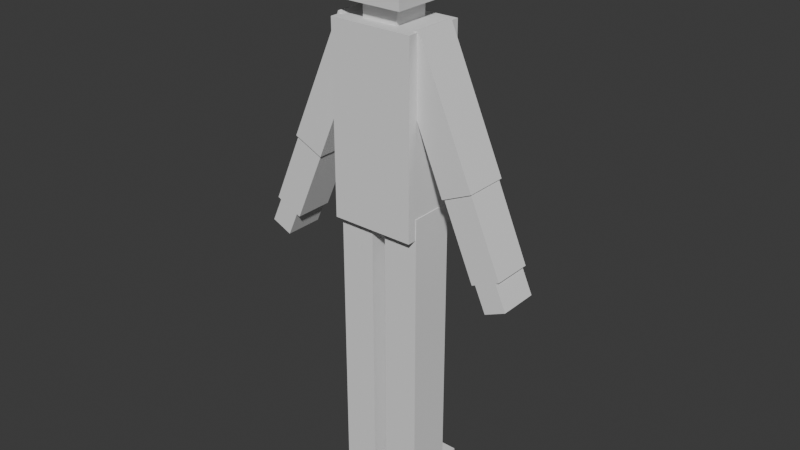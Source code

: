 # Source: ElfBlockModel.blend  (saved by Blender 5.1.30; exported with 4.5.12 LTS)
import bpy
from mathutils import Matrix  # noqa: F401  (used for matrix-valued properties, if any)

bpy.ops.wm.read_factory_settings(use_empty=True)
scene = bpy.context.scene
scene.name = 'Scene'

# ---- world
world_world = bpy.data.worlds.new('World'); scene.world = world_world
world_world.use_nodes = True; world_world.node_tree.nodes.clear()
_N = world_world.node_tree.nodes; _L = world_world.node_tree.links
n0 = _N.new('ShaderNodeOutputWorld'); n0.name = 'World Output'; n0.location = (200, 100)
n1 = _N.new('ShaderNodeBackground'); n1.name = 'Background'; n1.location = (-200, 100)
n1.inputs[0].default_value = (0.05088, 0.05088, 0.05088, 1.0)
_L.new(n1.outputs[0], n0.inputs[0])
n0.is_active_output = True
world_world.color = (0.05088, 0.05088, 0.05088)
world_world.sun_shadow_jitter_overblur = 0.0

# ---- meshes
me_elf = bpy.data.meshes.new('Elf')
me_elf.from_pydata([(2.669, -0.5117, -3.479), (1.811, -0.5579, -1.816), (0.1927, -0.5777, -6.427), (3.025, -0.5117, -4.27), (2.646, -0.5117, -3.668), (0.2557, -0.5335, -10.52), (2.669, 0.5117, -3.479), (3.025, 0.5117, -4.27), (0.1927, -0.5777, -10.1), (1.811, 0.5579, -1.816), (3.203, -0.5117, -3.238), (2.646, 0.5117, -3.668), (3.56, -0.5117, -4.029), (1.117, -0.5579, 1.848), (3.203, 0.5117, -3.238), (2.583, -0.5579, -1.465), (3.56, 0.5117, -4.029), (0.2557, 1.219, -10.52), (3.36, -0.5117, -3.346), (1.117, 0.5579, 1.848), (2.583, 0.5579, -1.465), (3.36, 0.5117, -3.346), (0.1927, -0.5777, -6.391), (1.836, -0.5117, -1.805), (0.2557, 1.219, -10.04), (1.836, 0.5117, -1.805), (2.549, 0.5117, -1.48), (2.549, -0.5117, -1.48), (3.27, 0.5117, -3.387), (1.095, -0.817, -3.052), (2.736, 0.5117, -3.628), (2.736, -0.5117, -3.628), (0.1927, 0.5777, -6.427), (3.27, -0.5117, -3.387), (1.026, -0.5335, -10.52), (1.095, -0.817, 1.786), (0.1927, 0.5777, -10.1), (0.8294, -0.8294, 2.233), (1.095, 0.817, -3.052), (1.026, 1.219, -10.52), (1.095, 0.817, 1.786), (0.1927, 0.5777, -6.391), (0.8294, -0.8294, 3.892), (1.026, 1.219, -10.04), (0.8294, 0.8294, 2.233), (1.112, -0.5777, -6.427), (0.8294, 0.8294, 3.892), (1.112, -0.5777, -10.1), (0.4741, -0.4741, 2.233), (1.112, -0.5777, -2.522), (1.112, -0.5777, -6.391), (0.4741, 0.4741, 2.233), (1.112, 0.5777, -6.427), (1.112, 0.5777, -10.1), (1.112, 0.5777, -2.522), (1.112, 0.5777, -6.391), (0.2557, 0.5777, -10.04), (0.4741, 0.4741, 1.786), (0.2557, 0.5777, -10.1), (0.4741, -0.4741, 1.786), (1.026, 0.5777, -10.04), (1.026, 0.5777, -10.1), (0.2557, -0.5335, -10.1), (1.026, -0.5335, -10.1), (1.095, -0.5777, -3.052), (1.095, -0.5777, -2.522), (1.095, 0.5777, -2.522), (1.095, 0.5777, -3.052), (0.1927, 0.5777, -3.052), (0.1927, -0.5777, -3.052), (1.095, -0.5579, 1.786), (1.095, 0.5579, -0.1516), (1.095, 0.5579, 1.786), (1.095, -0.5579, -0.1516), (0.9811, -0.5579, 1.786), (0.9811, 0.5579, 1.786), (0.0, 0.8294, 2.233), (0.0, 0.8294, 3.892), (0.0, -0.8294, 2.233), (0.0, -0.8294, 3.892), (0.0, 0.4741, 2.233), (0.0, -0.4741, 2.233), (0.0, 0.4741, 1.786), (0.0, -0.4741, 1.786), (0.0, 0.817, -3.052), (0.0, 0.817, 1.786), (0.0, -0.817, -3.052), (0.0, -0.817, 1.786), (-2.669, -0.5117, -3.479), (-1.811, -0.5579, -1.816), (-0.1927, -0.5777, -6.427), (-3.025, -0.5117, -4.27), (-2.646, -0.5117, -3.668), (-0.2557, -0.5335, -10.52), (-2.669, 0.5117, -3.479), (-3.025, 0.5117, -4.27), (-0.1927, -0.5777, -10.1), (-1.811, 0.5579, -1.816), (-3.203, -0.5117, -3.238), (-2.646, 0.5117, -3.668), (-3.56, -0.5117, -4.029), (-1.117, -0.5579, 1.848), (-3.203, 0.5117, -3.238), (-2.583, -0.5579, -1.465), (-3.56, 0.5117, -4.029), (-0.2557, 1.219, -10.52), (-3.36, -0.5117, -3.346), (-1.117, 0.5579, 1.848), (-2.583, 0.5579, -1.465), (-3.36, 0.5117, -3.346), (-0.1927, -0.5777, -6.391), (-1.836, -0.5117, -1.805), (-0.2557, 1.219, -10.04), (-1.836, 0.5117, -1.805), (-2.549, 0.5117, -1.48), (-2.549, -0.5117, -1.48), (-3.27, 0.5117, -3.387), (-1.095, -0.817, -3.052), (-2.736, 0.5117, -3.628), (-2.736, -0.5117, -3.628), (-0.1927, 0.5777, -6.427), (-3.27, -0.5117, -3.387), (-1.026, -0.5335, -10.52), (-1.095, -0.817, 1.786), (-0.1927, 0.5777, -10.1), (-0.8294, -0.8294, 2.233), (-1.095, 0.817, -3.052), (-1.026, 1.219, -10.52), (-1.095, 0.817, 1.786), (-0.1927, 0.5777, -6.391), (-0.8294, -0.8294, 3.892), (-1.026, 1.219, -10.04), (-0.8294, 0.8294, 2.233), (-1.112, -0.5777, -6.427), (-0.8294, 0.8294, 3.892), (-1.112, -0.5777, -10.1), (-0.4741, -0.4741, 2.233), (-1.112, -0.5777, -2.522), (-1.112, -0.5777, -6.391), (-0.4741, 0.4741, 2.233), (-1.112, 0.5777, -6.427), (-1.112, 0.5777, -10.1), (-1.112, 0.5777, -2.522), (-1.112, 0.5777, -6.391), (-0.2557, 0.5777, -10.04), (-0.4741, 0.4741, 1.786), (-0.2557, 0.5777, -10.1), (-0.4741, -0.4741, 1.786), (-1.026, 0.5777, -10.04), (-1.026, 0.5777, -10.1), (-0.2557, -0.5335, -10.1), (-1.026, -0.5335, -10.1), (-1.095, -0.5777, -3.052), (-1.095, -0.5777, -2.522), (-1.095, 0.5777, -2.522), (-1.095, 0.5777, -3.052), (-0.1927, 0.5777, -3.052), (-0.1927, -0.5777, -3.052), (-1.095, -0.5579, 1.786), (-1.095, 0.5579, -0.1516), (-1.095, 0.5579, 1.786), (-1.095, -0.5579, -0.1516), (-0.9811, -0.5579, 1.786), (-0.9811, 0.5579, 1.786)], [], [(76, 77, 46, 44), (44, 46, 42, 37), (80, 76, 44, 37, 48, 51), (82, 80, 51, 57), (57, 51, 48, 59), (84, 85, 40, 38), (66, 67, 38, 40, 72, 71, 73, 70, 35, 29, 64, 65), (86, 84, 38, 67, 68, 69, 64, 29), (75, 72, 40, 57, 59, 35, 70, 74), (41, 22, 69, 68), (2, 22, 41, 32), (67, 66, 54, 55, 41, 68), (32, 41, 55, 52), (55, 54, 49, 50), (50, 45, 52, 55), (64, 69, 22, 50, 49, 65), (22, 2, 45, 50), (49, 54, 66, 65), (32, 36, 8, 2), (56, 58, 36, 32, 52, 53, 61, 60), (45, 47, 53, 52), (2, 8, 47, 45), (63, 61, 53, 47, 8, 36, 58, 62), (58, 56, 24, 17, 5, 62), (17, 24, 43, 39), (61, 63, 34, 39, 43, 60), (62, 5, 34, 63), (17, 39, 34, 5), (60, 43, 24, 56), (71, 9, 1, 73), (72, 75, 19, 20, 9, 71), (13, 15, 20, 19), (73, 1, 15, 13, 74, 70), (13, 19, 75, 74), (23, 1, 9, 25), (26, 25, 9, 20, 15, 1, 23, 27), (25, 11, 4, 23), (21, 28, 14, 6, 30, 11, 25, 26), (30, 6, 14, 28), (27, 18, 21, 26), (4, 31, 0, 10, 33, 18, 27, 23), (33, 10, 0, 31), (30, 31, 4, 11), (28, 21, 18, 33), (31, 30, 7, 3), (30, 28, 16, 7), (33, 12, 16, 28), (33, 31, 3, 12), (12, 3, 7, 16), (29, 35, 87, 86), (85, 82, 57, 40), (83, 87, 35, 59), (59, 48, 81, 83), (37, 42, 79, 78), (37, 78, 81, 48), (46, 77, 79, 42), (76, 132, 134, 77), (132, 125, 130, 134), (80, 139, 136, 125, 132, 76), (82, 145, 139, 80), (145, 147, 136, 139), (84, 126, 128, 85), (154, 153, 152, 117, 123, 158, 161, 159, 160, 128, 126, 155), (86, 117, 152, 157, 156, 155, 126, 84), (163, 162, 158, 123, 147, 145, 128, 160), (129, 156, 157, 110), (90, 120, 129, 110), (155, 156, 129, 143, 142, 154), (120, 140, 143, 129), (143, 138, 137, 142), (138, 143, 140, 133), (152, 153, 137, 138, 110, 157), (110, 138, 133, 90), (137, 153, 154, 142), (120, 90, 96, 124), (144, 148, 149, 141, 140, 120, 124, 146), (133, 140, 141, 135), (90, 133, 135, 96), (151, 150, 146, 124, 96, 135, 141, 149), (146, 150, 93, 105, 112, 144), (105, 127, 131, 112), (149, 148, 131, 127, 122, 151), (150, 151, 122, 93), (105, 93, 122, 127), (148, 144, 112, 131), (159, 161, 89, 97), (160, 159, 97, 108, 107, 163), (101, 107, 108, 103), (161, 158, 162, 101, 103, 89), (101, 162, 163, 107), (111, 113, 97, 89), (114, 115, 111, 89, 103, 108, 97, 113), (113, 111, 92, 99), (109, 114, 113, 99, 118, 94, 102, 116), (118, 116, 102, 94), (115, 114, 109, 106), (92, 111, 115, 106, 121, 98, 88, 119), (121, 119, 88, 98), (118, 99, 92, 119), (116, 121, 106, 109), (119, 91, 95, 118), (118, 95, 104, 116), (121, 116, 104, 100), (121, 100, 91, 119), (100, 104, 95, 91), (117, 86, 87, 123), (85, 128, 145, 82), (83, 147, 123, 87), (147, 83, 81, 136), (125, 78, 79, 130), (125, 136, 81, 78), (134, 130, 79, 77)])
_uv = me_elf.uv_layers.new(name='UVMap')
_uv.uv.foreach_set('vector', [0.375, 0.375, 0.625, 0.375, 0.625, 0.5, 0.375, 0.5, 0.375, 0.5, 0.625, 0.5, 0.625, 0.75, 0.375, 0.75, 0.25, 0.5535, 0.25, 0.5, 0.375, 0.5, 0.375, 0.75, 0.3215, 0.6965, 0.3215, 0.5535, 0.3792, 0.375, 0.4972, 0.375, 0.4972, 0.5, 0.3792, 0.5, 0.3792, 0.5, 0.4972, 0.5, 0.4972, 0.75, 0.3792, 0.75, 0.375, 0.3801, 0.625, 0.3801, 0.625, 0.5, 0.375, 0.5, 0.4081, 0.5366, 0.375, 0.5366, 0.375, 0.5, 0.625, 0.5, 0.625, 0.5396, 0.504, 0.5396, 0.504, 0.7104, 0.625, 0.7104, 0.625, 0.75, 0.375, 0.75, 0.375, 0.7134, 0.4081, 0.7134, 0.2551, 0.75, 0.2551, 0.5, 0.375, 0.5, 0.375, 0.5366, 0.2762, 0.5366, 0.2762, 0.7134, 0.375, 0.7134, 0.375, 0.75, 0.6375, 0.5396, 0.625, 0.5396, 0.625, 0.5, 0.693, 0.5525, 0.693, 0.6975, 0.625, 0.75, 0.625, 0.7104, 0.6375, 0.7104, 0.3778, 0.25, 0.3778, 0.0, 0.5831, 0.0, 0.5831, 0.25, 0.375, 0.0, 0.625, 0.0, 0.625, 0.25, 0.375, 0.25, 0.5831, 0.4954, 0.625, 0.4954, 0.625, 0.5, 0.3778, 0.5, 0.3778, 0.25, 0.5831, 0.25, 0.375, 0.25, 0.625, 0.25, 0.625, 0.5, 0.375, 0.5, 0.3778, 0.5, 0.625, 0.5, 0.625, 0.75, 0.3778, 0.75, 0.625, 0.75, 0.375, 0.75, 0.375, 0.5, 0.625, 0.5, 0.5831, 0.7546, 0.5831, 1.0, 0.3778, 1.0, 0.3778, 0.75, 0.625, 0.75, 0.625, 0.7546, 0.625, 1.0, 0.375, 1.0, 0.375, 0.75, 0.625, 0.75, 0.625, 0.75, 0.625, 0.5, 0.6296, 0.5, 0.6296, 0.75, 0.621, 0.25, 0.375, 0.25, 0.375, 2.98e-08, 0.621, 0.0, 0.3808, 0.2671, 0.375, 0.2671, 0.375, 0.25, 0.621, 0.25, 0.621, 0.5, 0.375, 0.5, 0.375, 0.4767, 0.3808, 0.4767, 0.621, 0.75, 0.375, 0.75, 0.375, 0.5, 0.621, 0.5, 0.621, 1.0, 0.375, 1.0, 0.375, 0.75, 0.621, 0.75, 0.3517, 0.7404, 0.3517, 0.5, 0.375, 0.5, 0.375, 0.75, 0.125, 0.75, 0.125, 0.5, 0.1421, 0.5, 0.1421, 0.7404, 0.5978, 0.1585, 0.625, 0.1585, 0.625, 0.25, 0.375, 0.25, 0.375, 0.0, 0.5978, 0.0, 0.375, 0.25, 0.625, 0.25, 0.625, 0.5, 0.375, 0.5, 0.5978, 0.5915, 0.5978, 0.75, 0.375, 0.75, 0.375, 0.5, 0.625, 0.5, 0.625, 0.5915, 0.5978, 1.0, 0.375, 1.0, 0.375, 0.75, 0.5978, 0.75, 0.125, 0.5, 0.375, 0.5, 0.375, 0.75, 0.125, 0.75, 0.625, 0.5915, 0.625, 0.5, 0.875, 0.5, 0.875, 0.5915, 0.552, 0.25, 0.625, 0.25, 0.625, 0.0, 0.552, 0.0, 0.3796, 0.4865, 0.375, 0.456, 0.375, 0.5, 0.625, 0.5, 0.625, 0.25, 0.552, 0.25, 0.375, 0.75, 0.625, 0.75, 0.625, 0.5, 0.375, 0.5, 0.552, 1.0, 0.625, 1.0, 0.625, 0.75, 0.375, 0.75, 0.375, 0.794, 0.3796, 0.7635, 0.375, 0.75, 0.375, 0.5, 0.331, 0.5, 0.331, 0.75, 0.8668, 0.7396, 0.875, 0.75, 0.875, 0.5, 0.8668, 0.5104, 0.636, 0.5104, 0.8668, 0.5104, 0.875, 0.5, 0.625, 0.5, 0.625, 0.75, 0.875, 0.75, 0.8668, 0.7396, 0.636, 0.7396, 0.3871, 0.25, 0.625, 0.25, 0.625, 0.0, 0.3871, 0.0, 0.625, 0.5, 0.625, 0.4686, 0.6076, 0.4686, 0.6076, 0.2814, 0.625, 0.2814, 0.625, 0.25, 0.3871, 0.25, 0.3868, 0.5, 0.625, 0.2814, 0.6076, 0.2814, 0.6076, 0.4686, 0.625, 0.4686, 0.3868, 0.75, 0.625, 0.75, 0.625, 0.5, 0.3868, 0.5, 0.625, 1.0, 0.625, 0.9686, 0.6076, 0.9686, 0.6076, 0.7814, 0.625, 0.7814, 0.625, 0.75, 0.3868, 0.75, 0.3871, 1.0, 0.625, 0.7814, 0.6076, 0.7814, 0.6076, 0.9686, 0.625, 0.9686, 0.8436, 0.5, 0.8436, 0.75, 0.875, 0.75, 0.875, 0.5, 0.6564, 0.5, 0.625, 0.5, 0.625, 0.75, 0.6564, 0.75, 0.422, 0.0, 0.422, 0.25, 0.625, 0.25, 0.625, 0.0, 0.422, 0.25, 0.422, 0.5, 0.625, 0.5, 0.625, 0.25, 0.422, 0.75, 0.625, 0.75, 0.625, 0.5, 0.422, 0.5, 0.422, 0.75, 0.422, 1.0, 0.625, 1.0, 0.625, 0.75, 0.625, 0.75, 0.875, 0.75, 0.875, 0.5, 0.625, 0.5, 0.375, 0.75, 0.625, 0.75, 0.625, 0.8699, 0.375, 0.8699, 0.7449, 0.5, 0.7449, 0.5525, 0.693, 0.5525, 0.625, 0.5, 0.7449, 0.6975, 0.7449, 0.75, 0.625, 0.75, 0.693, 0.6975, 0.3792, 0.75, 0.4972, 0.75, 0.4972, 0.875, 0.3792, 0.875, 0.375, 0.75, 0.625, 0.75, 0.625, 0.875, 0.375, 0.875, 0.375, 0.75, 0.25, 0.75, 0.25, 0.6965, 0.3215, 0.6965, 0.625, 0.5, 0.75, 0.5, 0.75, 0.75, 0.625, 0.75, 0.375, 0.375, 0.375, 0.5, 0.625, 0.5, 0.625, 0.375, 0.375, 0.5, 0.375, 0.75, 0.625, 0.75, 0.625, 0.5, 0.25, 0.5535, 0.3215, 0.5535, 0.3215, 0.6965, 0.375, 0.75, 0.375, 0.5, 0.25, 0.5, 0.3792, 0.375, 0.3792, 0.5, 0.4972, 0.5, 0.4972, 0.375, 0.3792, 0.5, 0.3792, 0.75, 0.4972, 0.75, 0.4972, 0.5, 0.375, 0.3801, 0.375, 0.5, 0.625, 0.5, 0.625, 0.3801, 0.4081, 0.5366, 0.4081, 0.7134, 0.375, 0.7134, 0.375, 0.75, 0.625, 0.75, 0.625, 0.7104, 0.504, 0.7104, 0.504, 0.5396, 0.625, 0.5396, 0.625, 0.5, 0.375, 0.5, 0.375, 0.5366, 0.2551, 0.75, 0.375, 0.75, 0.375, 0.7134, 0.2762, 0.7134, 0.2762, 0.5366, 0.375, 0.5366, 0.375, 0.5, 0.2551, 0.5, 0.6375, 0.5396, 0.6375, 0.7104, 0.625, 0.7104, 0.625, 0.75, 0.693, 0.6975, 0.693, 0.5525, 0.625, 0.5, 0.625, 0.5396, 0.3778, 0.25, 0.5831, 0.25, 0.5831, 0.0, 0.3778, 0.0, 0.375, 0.0, 0.375, 0.25, 0.625, 0.25, 0.625, 0.0, 0.5831, 0.4954, 0.5831, 0.25, 0.3778, 0.25, 0.3778, 0.5, 0.625, 0.5, 0.625, 0.4954, 0.375, 0.25, 0.375, 0.5, 0.625, 0.5, 0.625, 0.25, 0.3778, 0.5, 0.3778, 0.75, 0.625, 0.75, 0.625, 0.5, 0.625, 0.75, 0.625, 0.5, 0.375, 0.5, 0.375, 0.75, 0.5831, 0.7546, 0.625, 0.7546, 0.625, 0.75, 0.3778, 0.75, 0.3778, 1.0, 0.5831, 1.0, 0.625, 1.0, 0.625, 0.75, 0.375, 0.75, 0.375, 1.0, 0.625, 0.75, 0.6296, 0.75, 0.6296, 0.5, 0.625, 0.5, 0.621, 0.25, 0.621, 0.0, 0.375, 2.98e-08, 0.375, 0.25, 0.3808, 0.2671, 0.3808, 0.4767, 0.375, 0.4767, 0.375, 0.5, 0.621, 0.5, 0.621, 0.25, 0.375, 0.25, 0.375, 0.2671, 0.621, 0.75, 0.621, 0.5, 0.375, 0.5, 0.375, 0.75, 0.621, 1.0, 0.621, 0.75, 0.375, 0.75, 0.375, 1.0, 0.3517, 0.7404, 0.1421, 0.7404, 0.1421, 0.5, 0.125, 0.5, 0.125, 0.75, 0.375, 0.75, 0.375, 0.5, 0.3517, 0.5, 0.5978, 0.1585, 0.5978, 0.0, 0.375, 0.0, 0.375, 0.25, 0.625, 0.25, 0.625, 0.1585, 0.375, 0.25, 0.375, 0.5, 0.625, 0.5, 0.625, 0.25, 0.5978, 0.5915, 0.625, 0.5915, 0.625, 0.5, 0.375, 0.5, 0.375, 0.75, 0.5978, 0.75, 0.5978, 1.0, 0.5978, 0.75, 0.375, 0.75, 0.375, 1.0, 0.125, 0.5, 0.125, 0.75, 0.375, 0.75, 0.375, 0.5, 0.625, 0.5915, 0.875, 0.5915, 0.875, 0.5, 0.625, 0.5, 0.552, 0.25, 0.552, 0.0, 0.625, 0.0, 0.625, 0.25, 0.3796, 0.4865, 0.552, 0.25, 0.625, 0.25, 0.625, 0.5, 0.375, 0.5, 0.375, 0.456, 0.375, 0.75, 0.375, 0.5, 0.625, 0.5, 0.625, 0.75, 0.552, 1.0, 0.3796, 0.7635, 0.375, 0.794, 0.375, 0.75, 0.625, 0.75, 0.625, 1.0, 0.375, 0.75, 0.331, 0.75, 0.331, 0.5, 0.375, 0.5, 0.8668, 0.7396, 0.8668, 0.5104, 0.875, 0.5, 0.875, 0.75, 0.636, 0.5104, 0.636, 0.7396, 0.8668, 0.7396, 0.875, 0.75, 0.625, 0.75, 0.625, 0.5, 0.875, 0.5, 0.8668, 0.5104, 0.3871, 0.25, 0.3871, 0.0, 0.625, 0.0, 0.625, 0.25, 0.625, 0.5, 0.3868, 0.5, 0.3871, 0.25, 0.625, 0.25, 0.625, 0.2814, 0.6076, 0.2814, 0.6076, 0.4686, 0.625, 0.4686, 0.625, 0.2814, 0.625, 0.4686, 0.6076, 0.4686, 0.6076, 0.2814, 0.3868, 0.75, 0.3868, 0.5, 0.625, 0.5, 0.625, 0.75, 0.625, 1.0, 0.3871, 1.0, 0.3868, 0.75, 0.625, 0.75, 0.625, 0.7814, 0.6076, 0.7814, 0.6076, 0.9686, 0.625, 0.9686, 0.625, 0.7814, 0.625, 0.9686, 0.6076, 0.9686, 0.6076, 0.7814, 0.8436, 0.5, 0.875, 0.5, 0.875, 0.75, 0.8436, 0.75, 0.6564, 0.5, 0.6564, 0.75, 0.625, 0.75, 0.625, 0.5, 0.422, 0.0, 0.625, 0.0, 0.625, 0.25, 0.422, 0.25, 0.422, 0.25, 0.625, 0.25, 0.625, 0.5, 0.422, 0.5, 0.422, 0.75, 0.422, 0.5, 0.625, 0.5, 0.625, 0.75, 0.422, 0.75, 0.625, 0.75, 0.625, 1.0, 0.422, 1.0, 0.625, 0.75, 0.625, 0.5, 0.875, 0.5, 0.875, 0.75, 0.375, 0.75, 0.375, 0.8699, 0.625, 0.8699, 0.625, 0.75, 0.7449, 0.5, 0.625, 0.5, 0.693, 0.5525, 0.7449, 0.5525, 0.7449, 0.6975, 0.693, 0.6975, 0.625, 0.75, 0.7449, 0.75, 0.3792, 0.75, 0.3792, 0.875, 0.4972, 0.875, 0.4972, 0.75, 0.375, 0.75, 0.375, 0.875, 0.625, 0.875, 0.625, 0.75, 0.375, 0.75, 0.3215, 0.6965, 0.25, 0.6965, 0.25, 0.75, 0.625, 0.5, 0.625, 0.75, 0.75, 0.75, 0.75, 0.5])
me_elf.materials.append(None)
me_elf.update()
arm_armature_004 = bpy.data.armatures.new('Armature.004')  # bones are not reproduced

# ---- objects
ob_elfarmature = bpy.data.objects.new('ElfArmature', arm_armature_004)
ob_elf = bpy.data.objects.new('Elf', me_elf)

# ---- transforms, parenting, visibility, modifiers, constraints
ob_elfarmature.location = (0.0, 0.0, 0.0)
ob_elfarmature.show_in_front = True
ob_elf.location = (-12.14, 0.0, 10.45)

# ---- collection membership
scene.collection.objects.link(ob_elfarmature)
scene.collection.objects.link(ob_elf)

# ---- scene / render settings (as saved in the file)
scene.frame_start = 1; scene.frame_end = 250; scene.frame_set(1)
scene.render.engine = 'BLENDER_EEVEE_NEXT'
scene.render.bake_bias = 0.0
scene.render.bake_samples = 0
scene.cycles.sampling_pattern = 'TABULATED_SOBOL'
scene.eevee.use_volume_custom_range = False
bpy.context.view_layer.update()

# ---- added for rendering (the .blend has no active camera and no usable light): camera, sun
cam_auto = bpy.data.cameras.new('AutoCamera')
cam_auto.lens = 50.0
cam_auto.sensor_width = 36.0
cam_auto.clip_end = 1000.0
ob_auto_camera = bpy.data.objects.new('AutoCamera', cam_auto)
scene.collection.objects.link(ob_auto_camera)
ob_auto_camera.location = (2.85404, -17.7973, 19.1329)
ob_auto_camera.rotation_euler = (1.09748, -7.21219e-08, 0.694738)
scene.camera = ob_auto_camera
light_auto_sun = bpy.data.lights.new('AutoSun', 'SUN')
light_auto_sun.energy = 3.0
light_auto_sun.angle = 0.0523599
ob_auto_sun = bpy.data.objects.new('AutoSun', light_auto_sun)
scene.collection.objects.link(ob_auto_sun)
ob_auto_sun.rotation_euler = (0.872665, 0.174533, 0.523599)
bpy.context.view_layer.update()
